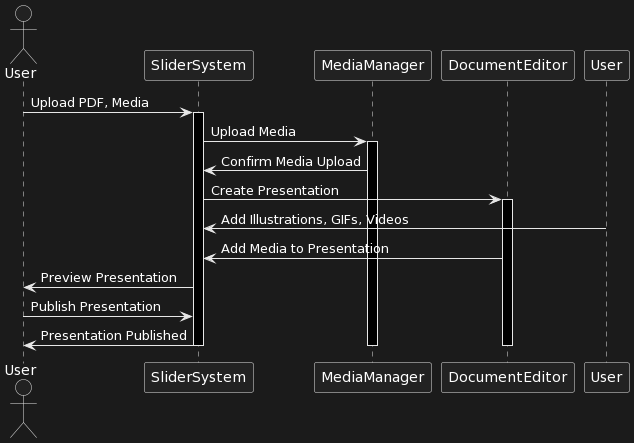

The diagram above was rendered by PlantUML. Its source (embedded in the PNG):
@startuml
actor User as CLIENT
participant SliderSystem as SERVER
participant MediaManager
participant DocumentEditor

CLIENT -> SERVER: Upload PDF, Media
activate SERVER
SERVER -> MediaManager: Upload Media
activate MediaManager
MediaManager -> SERVER: Confirm Media Upload
SERVER -> DocumentEditor: Create Presentation
activate DocumentEditor
User -> SERVER: Add Illustrations, GIFs, Videos
DocumentEditor -> SERVER: Add Media to Presentation
SERVER -> CLIENT: Preview Presentation
CLIENT -> SERVER: Publish Presentation
SERVER -> CLIENT: Presentation Published
deactivate DocumentEditor
deactivate MediaManager
deactivate SERVER
@enduml